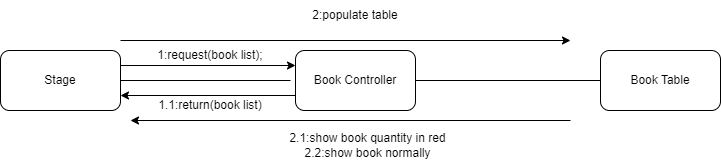

The diagram above was exported from draw.io. Its source (the exported page's mxGraphModel, read from the mxfile embedded in the PNG):
<mxGraphModel dx="954" dy="559" grid="1" gridSize="10" guides="1" tooltips="1" connect="1" arrows="1" fold="1" page="1" pageScale="1" pageWidth="850" pageHeight="1100" math="0" shadow="0">
  <root>
    <mxCell id="0" />
    <mxCell id="1" parent="0" />
    <mxCell id="HMuIZuIenDmm8Q5nXAO4-3" value="Stage" style="rounded=1;whiteSpace=wrap;html=1;" vertex="1" parent="1">
      <mxGeometry x="70" y="150" width="120" height="60" as="geometry" />
    </mxCell>
    <mxCell id="HMuIZuIenDmm8Q5nXAO4-4" value="Book Controller" style="rounded=1;whiteSpace=wrap;html=1;" vertex="1" parent="1">
      <mxGeometry x="365" y="150" width="120" height="60" as="geometry" />
    </mxCell>
    <mxCell id="HMuIZuIenDmm8Q5nXAO4-5" value="Book Table" style="rounded=1;whiteSpace=wrap;html=1;" vertex="1" parent="1">
      <mxGeometry x="670" y="150" width="120" height="60" as="geometry" />
    </mxCell>
    <mxCell id="HMuIZuIenDmm8Q5nXAO4-6" value="" style="endArrow=classic;html=1;rounded=0;exitX=1;exitY=0.25;exitDx=0;exitDy=0;entryX=0;entryY=0.25;entryDx=0;entryDy=0;" edge="1" parent="1" source="HMuIZuIenDmm8Q5nXAO4-3" target="HMuIZuIenDmm8Q5nXAO4-4">
      <mxGeometry width="50" height="50" relative="1" as="geometry">
        <mxPoint x="210" y="310" as="sourcePoint" />
        <mxPoint x="260" y="260" as="targetPoint" />
      </mxGeometry>
    </mxCell>
    <mxCell id="HMuIZuIenDmm8Q5nXAO4-7" value="1:request(book list);" style="text;html=1;strokeColor=none;fillColor=none;align=center;verticalAlign=middle;whiteSpace=wrap;rounded=0;" vertex="1" parent="1">
      <mxGeometry x="220" y="140" width="120" height="30" as="geometry" />
    </mxCell>
    <mxCell id="HMuIZuIenDmm8Q5nXAO4-8" value="1.1:return(book list)" style="text;html=1;strokeColor=none;fillColor=none;align=center;verticalAlign=middle;whiteSpace=wrap;rounded=0;" vertex="1" parent="1">
      <mxGeometry x="215" y="190" width="130" height="30" as="geometry" />
    </mxCell>
    <mxCell id="HMuIZuIenDmm8Q5nXAO4-9" value="" style="endArrow=classic;html=1;rounded=0;exitX=0;exitY=0.75;exitDx=0;exitDy=0;entryX=1;entryY=0.75;entryDx=0;entryDy=0;" edge="1" parent="1" source="HMuIZuIenDmm8Q5nXAO4-4" target="HMuIZuIenDmm8Q5nXAO4-3">
      <mxGeometry width="50" height="50" relative="1" as="geometry">
        <mxPoint x="460" y="320" as="sourcePoint" />
        <mxPoint x="510" y="270" as="targetPoint" />
      </mxGeometry>
    </mxCell>
    <mxCell id="HMuIZuIenDmm8Q5nXAO4-10" value="" style="endArrow=classic;html=1;rounded=0;" edge="1" parent="1">
      <mxGeometry width="50" height="50" relative="1" as="geometry">
        <mxPoint x="190" y="140" as="sourcePoint" />
        <mxPoint x="640" y="140" as="targetPoint" />
      </mxGeometry>
    </mxCell>
    <mxCell id="HMuIZuIenDmm8Q5nXAO4-14" value="2:populate table" style="text;html=1;strokeColor=none;fillColor=none;align=center;verticalAlign=middle;whiteSpace=wrap;rounded=0;" vertex="1" parent="1">
      <mxGeometry x="370" y="100" width="110" height="30" as="geometry" />
    </mxCell>
    <mxCell id="HMuIZuIenDmm8Q5nXAO4-15" value="" style="endArrow=classic;html=1;rounded=0;" edge="1" parent="1">
      <mxGeometry width="50" height="50" relative="1" as="geometry">
        <mxPoint x="640" y="220" as="sourcePoint" />
        <mxPoint x="200" y="220" as="targetPoint" />
      </mxGeometry>
    </mxCell>
    <mxCell id="HMuIZuIenDmm8Q5nXAO4-23" value="" style="endArrow=none;html=1;rounded=0;exitX=1;exitY=0.5;exitDx=0;exitDy=0;" edge="1" parent="1" source="HMuIZuIenDmm8Q5nXAO4-3">
      <mxGeometry width="50" height="50" relative="1" as="geometry">
        <mxPoint x="220" y="330" as="sourcePoint" />
        <mxPoint x="360" y="180" as="targetPoint" />
      </mxGeometry>
    </mxCell>
    <mxCell id="HMuIZuIenDmm8Q5nXAO4-24" value="" style="endArrow=none;html=1;rounded=0;exitX=1;exitY=0.5;exitDx=0;exitDy=0;entryX=0;entryY=0.5;entryDx=0;entryDy=0;" edge="1" parent="1" source="HMuIZuIenDmm8Q5nXAO4-4" target="HMuIZuIenDmm8Q5nXAO4-5">
      <mxGeometry width="50" height="50" relative="1" as="geometry">
        <mxPoint x="540" y="230" as="sourcePoint" />
        <mxPoint x="590" y="180" as="targetPoint" />
      </mxGeometry>
    </mxCell>
    <mxCell id="HMuIZuIenDmm8Q5nXAO4-26" value="2.1:show book quantity in red&lt;br&gt;2.2:show book normally" style="text;html=1;strokeColor=none;fillColor=none;align=center;verticalAlign=middle;whiteSpace=wrap;rounded=0;" vertex="1" parent="1">
      <mxGeometry x="340" y="230" width="195" height="30" as="geometry" />
    </mxCell>
  </root>
</mxGraphModel>